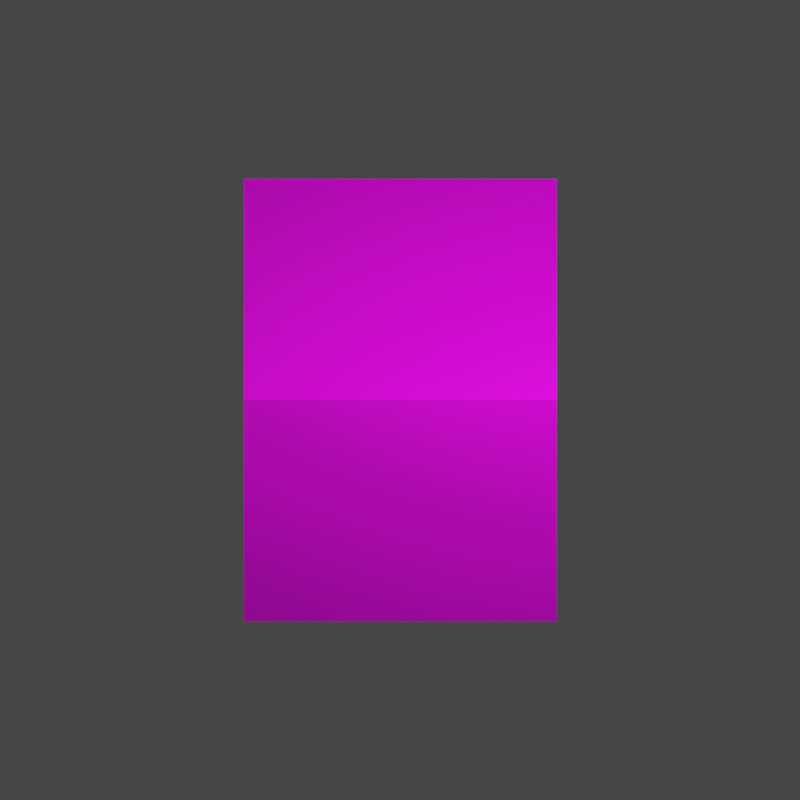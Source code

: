 # Source: obstacle.blend  (saved by Blender 3.1.7; exported with 4.5.12 LTS)
import bpy
from mathutils import Matrix  # noqa: F401  (used for matrix-valued properties, if any)

bpy.ops.wm.read_factory_settings(use_empty=True)
scene = bpy.context.scene
scene.name = 'Scene'

# ---- collections
col_collection = bpy.data.collections.new('Collection'); scene.collection.children.link(col_collection)

# ---- images (referenced by path relative to the original .blend; pixels are not part of the script)
import os
ASSET_DIR = os.environ.get("B2B_ASSET_DIR", "")  # directory of the original .blend (textures are referenced by path, not embedded)
HERE = os.path.dirname(os.path.abspath(__file__))  # packed textures are extracted next to this script under _unpacked/

def load_image(name, relpath, width, height, colorspace="sRGB"):
    """Load a texture the original file referenced (path relative to the .blend, or extracted next to this script)."""
    p = next((c for c in (os.path.join(HERE, relpath), os.path.join(ASSET_DIR, relpath)) if relpath and os.path.exists(c)), "")
    if p:
        img = bpy.data.images.load(p, check_existing=True)
        img.name = name
    else:  # same state as the original file: an image datablock whose file is absent (Cycles renders it pink)
        img = bpy.data.images.new(name, width, height)
        img.source = "FILE"
        img.filepath = "//" + (relpath or name)
    img.colorspace_settings.name = colorspace
    return img
img_4_jpg = load_image('4.jpg', 'wood textures/4.jpg', 1024, 1024, 'sRGB')

# ---- materials (node trees are filled in below, after node groups)
mat_material = bpy.data.materials.new('Material')
mat_material.alpha_threshold = 0.0
mat_material.use_transparent_shadow = False
mat_material.line_color = (0.0, 0.0, 0.0, 1.0)

# ---- material node trees
mat_material.use_nodes = True; mat_material.node_tree.nodes.clear()
_N = mat_material.node_tree.nodes; _L = mat_material.node_tree.links
n0 = _N.new('ShaderNodeOutputMaterial'); n0.name = 'Material Output'; n0.location = (300, 300)
n1 = _N.new('ShaderNodeBsdfPrincipled'); n1.name = 'Principled BSDF'; n1.location = (10, 300)
n1.distribution = 'GGX'
n1.subsurface_method = 'RANDOM_WALK_SKIN'
n1.inputs[2].default_value = 0.4
n1.inputs[3].default_value = 1.45
n1.inputs[27].default_value = (0.0, 0.0, 0.0, 1.0)
n1.inputs[28].default_value = 1.0
n2 = _N.new('ShaderNodeTexImage'); n2.name = 'Image Texture'; n2.location = (-280, 280)
n2.image = img_4_jpg
_L.new(n1.outputs[0], n0.inputs[0])
_L.new(n2.outputs[0], n1.inputs[0])
n0.is_active_output = True

# ---- world
world_world = bpy.data.worlds.new('World'); scene.world = world_world
world_world.use_nodes = True; world_world.node_tree.nodes.clear()
_N = world_world.node_tree.nodes; _L = world_world.node_tree.links
n0 = _N.new('ShaderNodeOutputWorld'); n0.name = 'World Output'; n0.location = (300, 300)
n1 = _N.new('ShaderNodeBackground'); n1.name = 'Background'; n1.location = (10, 300)
n1.inputs[0].default_value = (0.05088, 0.05088, 0.05088, 1.0)
_L.new(n1.outputs[0], n0.inputs[0])
n0.is_active_output = True
world_world.color = (0.05088, 0.05088, 0.05088)
world_world.use_sun_shadow = False
world_world.sun_shadow_jitter_overblur = 0.0

# ---- cameras
cam_camera = bpy.data.cameras.new('Camera')
cam_camera.type = 'ORTHO'
cam_camera.clip_end = 100.0
cam_camera.ortho_scale = 5.114

# ---- lights
light_light = bpy.data.lights.new('Light', 'POINT')
light_light.transmission_factor = 0.0
light_light.energy = 1000.0
light_light.shadow_soft_size = 0.1
light_light.shadow_maximum_resolution = 0.006
light_light.use_absolute_resolution = True

# ---- meshes
me_cube = bpy.data.meshes.new('Cube')
me_cube.from_pydata([(1.0, 1.0, 1.0), (1.0, 1.0, -1.0), (1.0, -1.0, 1.0), (1.0, -1.0, -1.0), (-1.0, 1.0, 1.0), (-1.0, 1.0, -1.0), (-1.0, -1.0, 1.0), (-1.0, -1.0, -1.0)], [], [(0, 4, 6, 2), (3, 2, 6, 7), (7, 6, 4, 5), (5, 1, 3, 7), (1, 0, 2, 3), (5, 4, 0, 1)])
_uv = me_cube.uv_layers.new(name='UVMap')
_uv.uv.foreach_set('vector', [0.625, 0.5, 0.875, 0.5, 0.875, 0.75, 0.625, 0.75, 0.375, 0.75, 0.625, 0.75, 0.625, 1.0, 0.375, 1.0, 0.375, 0.0, 0.625, 0.0, 0.625, 0.25, 0.375, 0.25, 0.125, 0.5, 0.375, 0.5, 0.375, 0.75, 0.125, 0.75, 0.375, 0.5, 0.625, 0.5, 0.625, 0.75, 0.375, 0.75, 0.375, 0.25, 0.625, 0.25, 0.625, 0.5, 0.375, 0.5])
me_cube.materials.append(mat_material)
me_cube.use_remesh_preserve_volume = False
me_cube.use_remesh_preserve_attributes = False
me_cube.use_mirror_vertex_groups = False
me_cube.update()

# ---- objects
ob_cube = bpy.data.objects.new('Cube', me_cube)
ob_light = bpy.data.objects.new('Light', light_light)
ob_camera = bpy.data.objects.new('Camera', cam_camera)

# ---- transforms, parenting, visibility, modifiers, constraints
ob_cube.location = (0.0, 0.0, 0.0)
ob_cube.lock_rotations_4d = False
ob_cube.empty_display_type = 'ARROWS'
ob_cube.lineart.crease_threshold = 0.0
ob_light.location = (2.902, 1.857, 4.093)
ob_light.rotation_euler = (0.6503, 0.05522, 1.866)
ob_light.lock_rotations_4d = False
ob_light.empty_display_type = 'ARROWS'
ob_light.color = (0.0, 0.0, 0.0, 0.0)
ob_light.lineart.crease_threshold = 0.0
ob_camera.location = (12.72, 9.407e-07, 12.72)
ob_camera.rotation_euler = (0.7854, 1.235e-07, 1.571)
ob_camera.scale = (1.0, 1.0, 1.0)
ob_camera.lock_rotations_4d = False
ob_camera.empty_display_type = 'ARROWS'
ob_camera.color = (0.0, 0.0, 0.0, 0.0)
ob_camera.display_type = 'WIRE'
ob_camera.lineart.crease_threshold = 0.0

# ---- collection membership
col_collection.objects.link(ob_cube)
col_collection.objects.link(ob_light)
col_collection.objects.link(ob_camera)

# ---- scene / render settings (as saved in the file)
scene.camera = ob_camera
scene.frame_start = 1; scene.frame_end = 250; scene.frame_set(1)
scene.render.engine = 'BLENDER_EEVEE_NEXT'
scene.render.resolution_x = 100
scene.render.resolution_y = 100
scene.render.fps = 60
scene.render.film_transparent = True
scene.cycles.sampling_pattern = 'TABULATED_SOBOL'
scene.cycles.use_light_tree = False
scene.view_settings.view_transform = 'Filmic'
bpy.context.view_layer.update()
